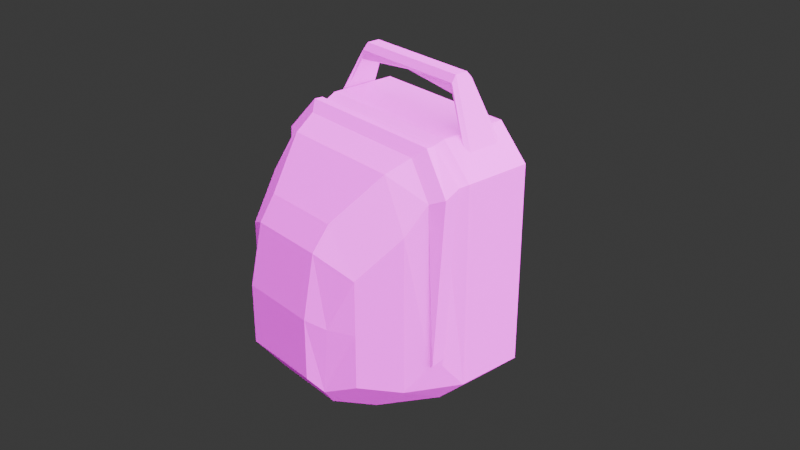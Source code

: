 # Source: bag.blend  (saved by Blender 4.5.90; exported with 4.5.12 LTS)
import bpy
from mathutils import Matrix  # noqa: F401  (used for matrix-valued properties, if any)

bpy.ops.wm.read_factory_settings(use_empty=True)
scene = bpy.context.scene
scene.name = 'Scene'

# ---- collections
col_collection = bpy.data.collections.new('Collection'); scene.collection.children.link(col_collection)

# ---- images (referenced by path relative to the original .blend; pixels are not part of the script)
import os
ASSET_DIR = os.environ.get("B2B_ASSET_DIR", "")  # directory of the original .blend (textures are referenced by path, not embedded)
HERE = os.path.dirname(os.path.abspath(__file__))  # packed textures are extracted next to this script under _unpacked/

def load_image(name, relpath, width, height, colorspace="sRGB"):
    """Load a texture the original file referenced (path relative to the .blend, or extracted next to this script)."""
    p = next((c for c in (os.path.join(HERE, relpath), os.path.join(ASSET_DIR, relpath)) if relpath and os.path.exists(c)), "")
    if p:
        img = bpy.data.images.load(p, check_existing=True)
        img.name = name
    else:  # same state as the original file: an image datablock whose file is absent (Cycles renders it pink)
        img = bpy.data.images.new(name, width, height)
        img.source = "FILE"
        img.filepath = "//" + (relpath or name)
    img.colorspace_settings.name = colorspace
    return img
img_mg_bag_png = load_image('mg_bag.png', 'mg_bag.png', 1024, 1024, 'sRGB')

# ---- materials (node trees are filled in below, after node groups)
mat_material = bpy.data.materials.new('Material')
mat_material.alpha_threshold = 0.0
mat_material.roughness = 0.5
mat_material.line_color = (0.0, 0.0, 0.0, 1.0)

# ---- material node trees
mat_material.use_nodes = True; mat_material.node_tree.nodes.clear()
_N = mat_material.node_tree.nodes; _L = mat_material.node_tree.links
n0 = _N.new('ShaderNodeOutputMaterial'); n0.name = 'Material Output'; n0.location = (200, 100)
n1 = _N.new('ShaderNodeBsdfPrincipled'); n1.name = 'Principled BSDF'; n1.location = (-200, 100)
n1.inputs[3].default_value = 1.45
n2 = _N.new('ShaderNodeTexImage'); n2.name = 'Image Texture'; n2.location = (-496, 99)
n2.image = img_mg_bag_png
n2.interpolation = 'Closest'
_L.new(n1.outputs[0], n0.inputs[0])
_L.new(n2.outputs[0], n1.inputs[0])
n0.is_active_output = True

# ---- world
world_world = bpy.data.worlds.new('World'); scene.world = world_world
world_world.use_nodes = True; world_world.node_tree.nodes.clear()
_N = world_world.node_tree.nodes; _L = world_world.node_tree.links
n0 = _N.new('ShaderNodeOutputWorld'); n0.name = 'World Output'; n0.location = (200, 100)
n1 = _N.new('ShaderNodeBackground'); n1.name = 'Background'; n1.location = (-200, 100)
n1.inputs[0].default_value = (0.05088, 0.05088, 0.05088, 1.0)
_L.new(n1.outputs[0], n0.inputs[0])
n0.is_active_output = True
world_world.color = (0.05088, 0.05088, 0.05088)
world_world.sun_shadow_jitter_overblur = 0.0

# ---- cameras
cam_camera = bpy.data.cameras.new('Camera')
cam_camera.clip_end = 100.0
cam_camera.ortho_scale = 7.314

# ---- lights
light_light = bpy.data.lights.new('Light', 'SUN')
light_light.exposure = 0.3015
light_light.angle = 2.61
light_light.shadow_soft_size = 0.07008
light_light.shadow_cascade_max_distance = 1000.0

# ---- meshes
me_cube = bpy.data.meshes.new('Cube')
me_cube.from_pydata([(-0.2945, -0.1, -0.5356), (-0.234, -0.1, 0.2856), (0.234, -0.1, 0.2856), (0.2945, -0.1, -0.5356), (-0.2413, -0.175, -0.4419), (-0.2413, -0.175, -0.07801), (0.2413, -0.175, -0.07801), (0.2413, -0.175, -0.4419), (0.4592, 1.0, 0.8), (0.65, 1.0, 0.6092), (0.65, 1.0, -0.6092), (0.4592, 1.0, -0.8), (0.5883, 0.3711, 0.5434), (0.65, 0.5908, 0.6092), (0.4343, 0.4517, 0.7469), (0.4196, 0.4037, 0.7345), (0.6136, 0.3749, -0.4216), (0.3447, 0.2182, -0.7423), (0.4592, 0.5908, -0.8), (0.6312, 0.446, -0.4337), (-0.65, 1.0, 0.6092), (-0.4592, 1.0, 0.8), (-0.4592, 1.0, -0.8), (-0.65, 1.0, -0.6092), (-0.5631, 0.2302, 0.391), (-0.4196, 0.4037, 0.7345), (-0.4592, 0.5908, 0.8), (-0.65, 0.5908, 0.6092), (-0.4592, 0.5908, -0.8), (-0.3447, 0.2182, -0.7423), (-0.6136, 0.3749, -0.4216), (-0.6312, 0.446, -0.4337), (-0.4454, -2.235e-08, -0.4749), (-0.2331, -2.235e-08, -0.6732), (-0.2418, -1.214e-08, 0.4232), (-0.4454, -7.451e-09, 0.1742), (0.4454, 2.235e-08, 0.1742), (0.2418, 1.863e-08, 0.4232), (0.2331, 1.17e-08, -0.6732), (0.4454, 2.235e-08, -0.4749), (-0.3336, -0.1, -0.125), (0.3336, -0.1, -0.125), (0.4454, 2.235e-08, -0.1504), (-0.4454, -1.49e-08, -0.1504), (0.3754, 0.2611, 0.6692), (0.5631, 0.2302, 0.391), (0.6071, 0.448, 0.5843), (0.4592, 0.5908, 0.8), (0.65, 0.5908, -0.6092), (0.5631, 0.2302, -0.5479), (-0.5883, 0.3711, 0.5434), (-0.3754, 0.2611, 0.6692), (-0.4343, 0.4517, 0.7469), (-0.6071, 0.448, 0.5843), (-0.5631, 0.2302, -0.5479), (-0.65, 0.5908, -0.6092), (0.6594, 0.4229, 0.5739), (0.6572, 0.5084, 0.6101), (0.4702, 0.5124, 0.7861), (0.4703, 0.4595, 0.7882), (-0.6572, 0.5084, 0.6101), (-0.6594, 0.4229, 0.5739), (-0.4703, 0.4595, 0.7882), (-0.4702, 0.5124, 0.7861), (0.6355, 0.4522, -0.3877), (0.6397, 0.3677, -0.4003), (-0.6397, 0.3677, -0.4003), (-0.6355, 0.4522, -0.3877), (0.5697, 1.027, -0.6048), (0.4025, 1.027, -0.772), (-0.5697, 1.027, 0.4632), (-0.4025, 1.027, 0.6304), (0.4025, 1.027, 0.6304), (0.5697, 1.027, 0.4632), (-0.4025, 1.027, -0.772), (-0.5697, 1.027, -0.6048), (0.65, 0.5908, 0.6092), (0.4592, 0.5908, 0.8), (-0.4592, 0.5908, 0.8), (-0.65, 0.5908, 0.6092), (0.65, 1.0, 0.6092), (0.4592, 1.0, 0.8), (-0.4592, 1.0, 0.8), (-0.65, 1.0, 0.6092), (0.0, 0.7383, 1.022), (0.0, 0.7249, 1.035), (0.0, 0.8659, 1.035), (0.0, 0.8525, 1.022), (0.0, 0.8347, 1.081), (0.0, 0.8659, 1.043), (0.0, 0.7249, 1.043), (0.0, 0.7561, 1.081), (0.5404, 0.6984, 0.7227), (0.5142, 0.6756, 0.7513), (0.5544, 0.6648, 0.7082), (0.5025, 0.6756, 0.764), (0.4755, 0.6984, 0.7935), (0.4712, 0.6532, 0.7952), (-0.4755, 0.6984, 0.7935), (-0.5025, 0.6756, 0.764), (-0.4712, 0.6532, 0.7952), (-0.5142, 0.6756, 0.7513), (-0.5404, 0.6984, 0.7227), (-0.5544, 0.6648, 0.7082), (0.5142, 0.9152, 0.7513), (0.5404, 0.8924, 0.7227), (0.5544, 0.926, 0.7082), (0.4755, 0.8924, 0.7935), (0.5025, 0.9152, 0.764), (0.4712, 0.9375, 0.7952), (-0.5025, 0.9152, 0.764), (-0.4755, 0.8924, 0.7935), (-0.4712, 0.9375, 0.7952), (-0.5404, 0.8924, 0.7227), (-0.5142, 0.9152, 0.7513), (-0.5544, 0.926, 0.7082), (0.3587, 0.7561, 1.081), (0.3632, 0.7249, 1.043), (0.3665, 0.7249, 1.035), (0.371, 0.7229, 0.988), (-0.371, 0.7229, 0.988), (-0.3665, 0.7249, 1.035), (-0.3632, 0.7249, 1.043), (-0.3587, 0.7561, 1.081), (0.3632, 0.8659, 1.043), (0.3587, 0.8347, 1.081), (0.371, 0.8679, 0.988), (0.3665, 0.8659, 1.035), (-0.3665, 0.8659, 1.035), (-0.371, 0.8679, 0.988), (-0.3587, 0.8347, 1.081), (-0.3632, 0.8659, 1.043)], [], [(0, 3, 7, 4), (7, 6, 5, 4), (2, 1, 5, 6), (19, 46, 57, 64), (49, 17, 18, 48), (16, 19, 64, 65), (28, 29, 54, 55), (32, 0, 40, 43), (0, 33, 38, 3), (1, 35, 43, 40), (2, 37, 34, 1), (22, 28, 55, 23), (31, 30, 66, 67), (12, 16, 65, 56), (46, 14, 58, 57), (9, 8, 81, 80), (28, 18, 17, 29), (13, 9, 80, 76), (18, 11, 10, 48), (29, 33, 32, 54), (34, 51, 24, 35), (49, 39, 38, 17), (36, 45, 44, 37), (11, 22, 74, 69), (10, 9, 13, 48), (8, 21, 26, 47), (22, 11, 18, 28), (49, 45, 36, 42, 39), (44, 51, 34, 37), (29, 17, 38, 33), (55, 27, 20, 23), (24, 54, 32, 43, 35), (34, 35, 1), (36, 37, 2), (39, 3, 38), (5, 40, 0, 4), (3, 41, 6, 7), (6, 41, 2), (40, 5, 1), (32, 33, 0), (36, 2, 41, 42), (3, 39, 42, 41), (12, 15, 44, 45), (14, 46, 13, 47), (19, 16, 49, 48), (25, 50, 24, 51), (53, 52, 26, 27), (30, 31, 55, 54), (50, 30, 54, 24), (31, 53, 27, 55), (16, 12, 45, 49), (46, 19, 48, 13), (52, 14, 47, 26), (15, 25, 51, 44), (56, 57, 58, 59), (61, 62, 63, 60), (66, 61, 60, 67), (56, 65, 64, 57), (58, 63, 62, 59), (30, 50, 61, 66), (50, 25, 62, 61), (14, 52, 63, 58), (15, 12, 56, 59), (53, 31, 67, 60), (52, 53, 60, 63), (25, 15, 59, 62), (118, 85, 84, 119), (116, 125, 88, 91), (47, 13, 76, 77), (20, 27, 79, 83), (27, 26, 78, 79), (26, 21, 82, 78), (8, 47, 77, 81), (21, 20, 83, 82), (21, 8, 72, 71), (10, 11, 69, 68), (23, 20, 70, 75), (8, 9, 73, 72), (9, 10, 68, 73), (22, 23, 75, 74), (20, 21, 71, 70), (74, 75, 70, 71, 72, 73, 68, 69), (116, 91, 90, 117), (124, 89, 88, 125), (126, 87, 86, 127), (117, 90, 85, 118), (126, 119, 84, 87), (124, 127, 86, 89), (92, 93, 94), (95, 96, 97), (98, 99, 100), (101, 102, 103), (104, 105, 106), (107, 108, 109), (110, 111, 112), (113, 114, 115), (113, 130, 131, 114), (129, 111, 110, 128), (104, 124, 125, 105), (117, 93, 92, 116), (107, 126, 127, 108), (119, 96, 95, 118), (101, 122, 123, 102), (121, 99, 98, 120), (91, 123, 122, 90), (89, 131, 130, 88), (87, 129, 128, 86), (85, 121, 120, 84), (95, 93, 117, 118), (94, 93, 95, 97, 77, 76), (92, 105, 125, 116), (106, 105, 92, 94, 76, 80), (97, 96, 107, 109, 81, 77), (107, 96, 119, 126), (101, 99, 121, 122), (100, 99, 101, 103, 79, 78), (98, 111, 129, 120), (112, 111, 98, 100, 78, 82), (103, 102, 113, 115, 83, 79), (113, 102, 123, 130), (104, 108, 127, 124), (109, 108, 104, 106, 80, 81), (110, 114, 131, 128), (115, 114, 110, 112, 82, 83), (90, 122, 121, 85), (91, 88, 130, 123), (87, 84, 120, 129), (89, 86, 128, 131)])
_uv = me_cube.uv_layers.new(name='UVMap')
_uv.uv.foreach_set('vector', [-0.08026, 1.135, -0.4422, 1.135, -0.4095, 1.079, -0.113, 1.079, -0.4095, 1.079, -0.4095, 0.8558, -0.113, 0.8558, -0.113, 1.079, -0.405, 0.6309, -0.1175, 0.6309, -0.113, 0.8558, -0.4095, 0.8558, 1.602, 1.468, 1.572, 0.8431, 1.604, 0.8278, 1.604, 1.439, 0.6689, 0.1897, 0.6773, 0.3195, 0.4384, 0.3195, 0.4391, 0.1942, 0.5882, 0.09909, 0.5428, 0.09996, 0.5427, 0.0713, 0.5923, 0.08539, 0.6439, 1.235, 0.405, 1.235, 0.4134, 1.105, 0.6431, 1.11, 0.01242, 1.096, -0.08026, 1.135, -0.05625, 0.883, 0.01242, 0.8964, -0.08026, 1.135, -0.118, 1.217, -0.4045, 1.217, -0.4422, 1.135, -0.1175, 0.6309, 0.01242, 0.6971, 0.01242, 0.8964, -0.05625, 0.883, -0.405, 0.6309, -0.4098, 0.5442, -0.1127, 0.5442, -0.1175, 0.6309, 0.8907, 1.203, 0.6439, 1.235, 0.6431, 1.11, 0.89, 1.077, 0.5394, 1.015, 0.4941, 1.014, 0.49, 1.001, 0.5396, 0.9866, 1.49, 0.99, 1.572, 1.577, 1.554, 1.567, 1.443, 0.9775, 0.3424, 1.381, 0.3424, 1.235, 0.3752, 1.235, 0.3752, 1.393, 0.1915, 0.3873, 0.1915, 0.3873, 0.1915, 0.3873, 0.1915, 0.3873, 0.8907, -0.3443, 1.455, -0.3443, 1.385, -0.116, 0.9611, -0.116, 0.1915, 0.3873, 0.1915, 0.3873, 0.1915, 0.3873, 0.1915, 0.3873, 0.4384, 0.3195, 0.1915, 0.2873, 0.1923, 0.162, 0.4391, 0.1942, 0.405, 1.235, 0.2586, 1.216, 0.2589, 1.085, 0.4134, 1.105, -0.1127, 0.5442, -0.03058, 0.3873, 0.08476, 0.5588, 0.01242, 0.6971, 0.6689, 0.1897, 0.8234, 0.1693, 0.8237, 0.3002, 0.6773, 0.3195, -0.5349, 0.6971, -0.6072, 0.5588, -0.4919, 0.3873, -0.4098, 0.5442, 0.07431, 0.3873, -0.49, 0.3873, -0.4552, 0.37, 0.03946, 0.37, 0.1923, 0.162, 0.2957, -0.5781, 0.5425, -0.5458, 0.4391, 0.1942, 0.8907, 0.699, 0.8907, 0.1347, 1.141, 0.1347, 1.141, 0.699, 0.8907, -0.5958, 1.455, -0.5958, 1.455, -0.3443, 0.8907, -0.3443, 0.6689, 0.1897, 0.7485, -0.3806, 0.8785, -0.2249, 0.8509, -0.02779, 0.8234, 0.1693, 1.402, 0.6533, 1.402, 0.1919, 1.576, 0.274, 1.576, 0.5712, 0.9611, -0.116, 1.385, -0.116, 1.316, 0.01744, 1.03, 0.01744, 0.6431, 1.11, 0.5398, 0.3695, 0.7866, 0.3372, 0.89, 1.077, 0.3338, 0.5347, 0.4134, 1.105, 0.2589, 1.085, 0.2314, 0.8875, 0.2038, 0.6904, -0.1127, 0.5442, 0.01242, 0.6971, -0.1175, 0.6309, -0.5349, 0.6971, -0.4098, 0.5442, -0.405, 0.6309, 0.8234, 0.1693, 0.8907, 0.2215, 0.8237, 0.3002, 1.455, -0.3734, 1.509, -0.3477, 1.505, -0.09443, 1.455, -0.1503, 0.08816, 1.345, 0.08476, 1.091, 0.1384, 1.066, 0.1384, 1.289, 0.1384, 1.066, 0.08476, 1.091, 0.09341, 0.8433, 1.509, -0.3477, 1.455, -0.3734, 1.5, -0.5958, 0.2589, 1.085, 0.2586, 1.216, 0.1915, 1.137, -0.5349, 0.6971, -0.405, 0.6309, -0.4662, 0.883, -0.5349, 0.8964, -0.4422, 1.135, -0.5349, 1.096, -0.5349, 0.8964, -0.4662, 0.883, 0.6744, -0.4855, 0.6845, -0.5958, 0.7686, -0.5427, 0.7485, -0.3806, 1.229, 0.6837, 1.241, 0.7898, 1.152, 0.8162, 1.141, 0.699, 0.5428, 0.09996, 0.5882, 0.09909, 0.6689, 0.1897, 0.4391, 0.1942, 0.3977, 0.3195, 0.4079, 0.4298, 0.3338, 0.5347, 0.3137, 0.3726, 1.241, 0.04382, 1.229, 0.1499, 1.141, 0.1347, 1.152, 0.01744, 0.4941, 1.014, 0.5394, 1.015, 0.6431, 1.11, 0.4134, 1.105, 0.4079, 0.4298, 0.4941, 1.014, 0.4134, 1.105, 0.3338, 0.5347, 0.5394, 1.015, 0.4523, 0.398, 0.5398, 0.3695, 0.6431, 1.11, 0.5882, 0.09909, 0.6744, -0.4855, 0.7485, -0.3806, 0.6689, 0.1897, 0.63, -0.5173, 0.5428, 0.09996, 0.4391, 0.1942, 0.5425, -0.5458, 1.229, 0.1499, 1.229, 0.6837, 1.141, 0.699, 1.141, 0.1347, 1.31, 0.6804, 1.31, 0.1648, 1.402, 0.1919, 1.402, 0.6533, 1.308, 0.8278, 1.254, 0.8264, 1.241, 0.7115, 1.273, 0.7116, 1.308, 0.01744, 1.273, 0.1336, 1.241, 0.1337, 1.254, 0.01884, 0.49, 1.001, 0.4423, 0.4037, 0.4906, 0.3751, 0.5396, 0.9866, 0.64, -0.5116, 0.5923, 0.08539, 0.5427, 0.0713, 0.5917, -0.5402, 1.241, 0.7115, 1.241, 0.1337, 1.273, 0.1336, 1.273, 0.7116, 1.095, 1.565, 1.178, 0.9784, 1.224, 0.966, 1.113, 1.555, 1.178, 0.9784, 1.095, 0.8448, 1.131, 0.8162, 1.224, 0.966, 0.1761, 0.8653, 0.1761, 1.399, 0.1384, 1.421, 0.1384, 0.8433, 1.572, 0.8564, 1.49, 0.99, 1.443, 0.9775, 1.536, 0.8278, 1.607, 0.03274, 1.577, 0.6572, 1.576, 0.6291, 1.576, 0.01744, 0.3424, 1.235, 0.3424, 1.381, 0.3095, 1.393, 0.3095, 1.235, 1.31, 0.1648, 1.31, 0.6804, 1.273, 0.7116, 1.273, 0.1336, 1.066, 0.907, 1.066, 1.132, 1.058, 1.132, 1.037, 0.9042, 1.557, -0.1549, 1.509, -0.1549, 1.509, -0.3753, 1.557, -0.3753, 0.1915, 0.3873, 0.1915, 0.3873, 0.1915, 0.3873, 0.1915, 0.3873, 0.1915, 0.3873, 0.1915, 0.3873, 0.1915, 0.3873, 0.1915, 0.3873, 0.1915, 0.3873, 0.1915, 0.3873, 0.1915, 0.3873, 0.1915, 0.3873, 0.1915, 0.3873, 0.1915, 0.3873, 0.1915, 0.3873, 0.1915, 0.3873, 0.1915, 0.3873, 0.1915, 0.3873, 0.1915, 0.3873, 0.1915, 0.3873, 0.1915, 0.3873, 0.1915, 0.3873, 0.1915, 0.3873, 0.1915, 0.3873, -0.49, -0.5958, 0.07431, -0.5958, 0.03946, -0.4917, -0.4552, -0.4917, 0.1915, 0.2701, 0.07431, 0.3873, 0.03946, 0.37, 0.1422, 0.2673, -0.6072, 0.2701, -0.6072, -0.4785, -0.5579, -0.3889, -0.5579, 0.2673, 0.07431, -0.5958, 0.1915, -0.4785, 0.1422, -0.3889, 0.03946, -0.4917, 0.1915, -0.4785, 0.1915, 0.2701, 0.1422, 0.2673, 0.1422, -0.3889, -0.49, 0.3873, -0.6072, 0.2701, -0.5579, 0.2673, -0.4552, 0.37, -0.6072, -0.4785, -0.49, -0.5958, -0.4552, -0.4917, -0.5579, -0.3889, -0.4552, 0.37, -0.5579, 0.2673, -0.5579, -0.3889, -0.4552, -0.4917, 0.03946, -0.4917, 0.1422, -0.3889, 0.1422, 0.2673, 0.03946, 0.37, 1.095, 0.9118, 1.095, 1.132, 1.071, 1.132, 1.071, 0.909, 1.264, 0.9206, 1.264, 1.144, 1.241, 1.144, 1.241, 0.9233, 1.298, 0.9158, 1.277, 1.144, 1.269, 1.144, 1.269, 0.9186, 1.071, 0.909, 1.071, 1.132, 1.066, 1.132, 1.066, 0.907, 0.08476, 0.3873, 0.1738, 0.3873, 0.164, 0.6153, 0.09389, 0.6153, 1.264, 0.9206, 1.269, 0.9186, 1.269, 1.144, 1.264, 1.144, -0.4675, 1.43, -0.4512, 1.414, -0.4484, 1.439, -0.1989, 1.418, -0.1823, 1.402, -0.1796, 1.43, -0.1622, 1.402, -0.1456, 1.418, -0.1649, 1.43, -0.4455, 1.414, -0.4292, 1.43, -0.4484, 1.439, -0.597, 1.414, -0.5855, 1.43, -0.6072, 1.439, -0.1823, 1.284, -0.1989, 1.271, -0.1796, 1.256, -0.1456, 1.271, -0.1622, 1.284, -0.1649, 1.256, -0.3112, 1.43, -0.2997, 1.414, -0.2895, 1.439, -0.3112, 1.43, -0.3639, 1.217, -0.3444, 1.24, -0.2997, 1.414, 1.298, 1.372, 1.417, 1.436, 1.436, 1.453, 1.269, 1.369, -0.597, 1.414, -0.5523, 1.24, -0.5328, 1.217, -0.5855, 1.43, -0.4665, 1.24, -0.4512, 1.414, -0.4675, 1.43, -0.4849, 1.217, 1.417, 0.8516, 1.298, 0.9158, 1.269, 0.9186, 1.436, 0.835, 1.037, 0.9042, 0.9172, 0.84, 0.8986, 0.8234, 1.066, 0.907, -0.4455, 1.414, -0.4302, 1.24, -0.4118, 1.217, -0.4292, 1.43, 1.066, 1.357, 0.8986, 1.441, 0.9172, 1.424, 1.037, 1.36, 1.095, 1.132, 1.095, 1.353, 1.071, 1.355, 1.071, 1.132, 1.264, 1.144, 1.264, 1.367, 1.241, 1.364, 1.241, 1.144, 1.277, 1.144, 1.298, 1.372, 1.269, 1.369, 1.269, 1.144, 1.066, 1.132, 1.066, 1.357, 1.037, 1.36, 1.058, 1.132, 0.8986, 0.8234, 0.8907, 0.8162, 1.071, 0.909, 1.066, 0.907, -0.2307, 1.428, -0.206, 1.419, -0.1989, 1.418, -0.1796, 1.43, -0.1722, 1.468, -0.2895, 1.479, -0.4675, 1.43, -0.5855, 1.43, -0.5328, 1.217, -0.4849, 1.217, -0.2307, 1.268, -0.2221, 1.288, -0.2221, 1.406, -0.2307, 1.428, -0.2895, 1.479, -0.2895, 1.229, -0.1796, 1.43, -0.1823, 1.402, -0.1823, 1.284, -0.1796, 1.256, -0.1722, 1.217, -0.1722, 1.468, 0.3095, 1.358, 0.1915, 1.358, 0.2144, 1.235, 0.3026, 1.235, 0.8907, 1.448, 0.8986, 1.441, 1.066, 1.357, 1.071, 1.355, -0.1649, 1.43, -0.1456, 1.418, -0.1385, 1.419, -0.1138, 1.428, -0.05503, 1.479, -0.1722, 1.468, 0.06297, 1.341, -0.05503, 1.341, -0.04809, 1.217, 0.04007, 1.217, -0.1649, 1.256, -0.1622, 1.284, -0.1622, 1.402, -0.1649, 1.43, -0.1722, 1.468, -0.1722, 1.217, -0.1138, 1.428, -0.1224, 1.406, -0.1224, 1.288, -0.1138, 1.268, -0.05503, 1.229, -0.05503, 1.479, -0.3112, 1.43, -0.4292, 1.43, -0.4118, 1.217, -0.3639, 1.217, 1.443, 0.8278, 1.436, 0.835, 1.269, 0.9186, 1.264, 0.9206, -0.1796, 1.256, -0.1989, 1.271, -0.206, 1.272, -0.2307, 1.268, -0.2895, 1.229, -0.1722, 1.217, 1.436, 1.453, 1.443, 1.46, 1.264, 1.367, 1.269, 1.369, -0.1138, 1.268, -0.1385, 1.272, -0.1456, 1.271, -0.1649, 1.256, -0.1722, 1.217, -0.05503, 1.229, 1.071, 1.132, 1.071, 1.355, 1.066, 1.357, 1.066, 1.132, 1.557, -0.3753, 1.509, -0.3753, 1.509, -0.5958, 1.557, -0.5958, 0.09389, 0.6153, 0.164, 0.6153, 0.1738, 0.8433, 0.08476, 0.8433, 1.264, 1.144, 1.269, 1.144, 1.269, 1.369, 1.264, 1.367])
me_cube.materials.append(mat_material)
me_cube.use_mirror_vertex_groups = False
me_cube.update()

# ---- objects
ob_bag = bpy.data.objects.new('Bag', me_cube)
ob_light = bpy.data.objects.new('Light', light_light)
ob_camera = bpy.data.objects.new('Camera', cam_camera)

# ---- transforms, parenting, visibility, modifiers, constraints
ob_bag.location = (0.0, 0.0, 0.0)
ob_bag.scale = (0.5, 0.5, 0.5)
ob_bag.lock_rotations_4d = False
ob_bag.empty_display_type = 'ARROWS'
ob_bag.lineart.crease_threshold = 0.0
ob_light.location = (4.825, -2.956, 3.218)
ob_light.rotation_euler = (0.6503, 0.05522, 1.866)
ob_light.lock_rotations_4d = False
ob_light.empty_display_type = 'ARROWS'
ob_light.color = (0.0, 0.0, 0.0, 0.0)
ob_light.lineart.crease_threshold = 0.0
ob_camera.location = (2.152, -1.496, 1.484)
ob_camera.rotation_euler = (1.102, 2.322e-07, 0.8638)
ob_camera.lock_rotations_4d = False
ob_camera.empty_display_type = 'ARROWS'
ob_camera.color = (0.0, 0.0, 0.0, 0.0)
ob_camera.display_type = 'WIRE'
ob_camera.lineart.crease_threshold = 0.0

# ---- collection membership
col_collection.objects.link(ob_bag)
col_collection.objects.link(ob_light)
col_collection.objects.link(ob_camera)

# ---- scene / render settings (as saved in the file)
scene.camera = ob_camera
scene.frame_start = 1; scene.frame_end = 250; scene.frame_set(1)
scene.render.engine = 'BLENDER_EEVEE_NEXT'
scene.render.film_transparent = True
bpy.context.view_layer.update()
